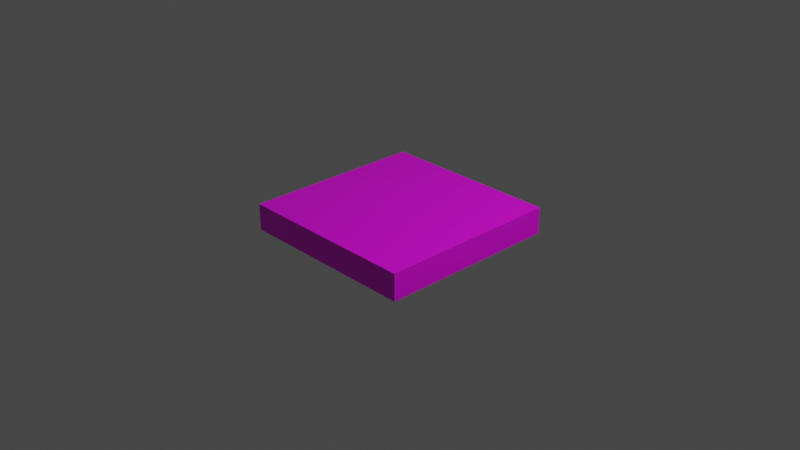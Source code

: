 # Source: PizzaBox.blend  (saved by Blender 2.82.7; exported with 4.5.12 LTS)
import bpy
from mathutils import Matrix  # noqa: F401  (used for matrix-valued properties, if any)

bpy.ops.wm.read_factory_settings(use_empty=True)
scene = bpy.context.scene
scene.name = 'Scene'

# ---- collections
col_collection = bpy.data.collections.new('Collection'); scene.collection.children.link(col_collection)

# ---- images (referenced by path relative to the original .blend; pixels are not part of the script)
import os
ASSET_DIR = os.environ.get("B2B_ASSET_DIR", "")  # directory of the original .blend (textures are referenced by path, not embedded)
HERE = os.path.dirname(os.path.abspath(__file__))  # packed textures are extracted next to this script under _unpacked/

def load_image(name, relpath, width, height, colorspace="sRGB"):
    """Load a texture the original file referenced (path relative to the .blend, or extracted next to this script)."""
    p = next((c for c in (os.path.join(HERE, relpath), os.path.join(ASSET_DIR, relpath)) if relpath and os.path.exists(c)), "")
    if p:
        img = bpy.data.images.load(p, check_existing=True)
        img.name = name
    else:  # same state as the original file: an image datablock whose file is absent (Cycles renders it pink)
        img = bpy.data.images.new(name, width, height)
        img.source = "FILE"
        img.filepath = "//" + (relpath or name)
    img.colorspace_settings.name = colorspace
    return img
img_material_base_color = load_image('Material Base Color', 'PizzaBox.png', 1024, 1024, 'sRGB')

# ---- materials (node trees are filled in below, after node groups)
mat_material = bpy.data.materials.new('Material')
mat_material.alpha_threshold = 0.0
mat_material.use_transparent_shadow = False
mat_material.preview_render_type = 'CUBE'
mat_material.line_color = (0.0, 0.0, 0.0, 1.0)

# ---- material node trees
mat_material.use_nodes = True; mat_material.node_tree.nodes.clear()
_N = mat_material.node_tree.nodes; _L = mat_material.node_tree.links
n0 = _N.new('ShaderNodeOutputMaterial'); n0.name = 'Material Output'; n0.location = (300, 300)
n1 = _N.new('ShaderNodeBsdfPrincipled'); n1.name = 'Principled BSDF'; n1.location = (10, 300)
n1.distribution = 'GGX'
n1.subsurface_method = 'BURLEY'
n1.inputs[2].default_value = 0.4
n1.inputs[3].default_value = 1.45
n1.inputs[27].default_value = (0.0, 0.0, 0.0, 1.0)
n1.inputs[28].default_value = 1.0
n2 = _N.new('ShaderNodeTexImage'); n2.name = 'Image Texture'; n2.location = (-280, 280)
n2.image = img_material_base_color
_L.new(n1.outputs[0], n0.inputs[0])
_L.new(n2.outputs[0], n1.inputs[0])
n0.is_active_output = True

# ---- world
world_world = bpy.data.worlds.new('World'); scene.world = world_world
world_world.use_nodes = True; world_world.node_tree.nodes.clear()
_N = world_world.node_tree.nodes; _L = world_world.node_tree.links
n0 = _N.new('ShaderNodeOutputWorld'); n0.name = 'World Output'; n0.location = (300, 300)
n1 = _N.new('ShaderNodeBackground'); n1.name = 'Background'; n1.location = (10, 300)
n1.inputs[0].default_value = (0.05088, 0.05088, 0.05088, 1.0)
_L.new(n1.outputs[0], n0.inputs[0])
n0.is_active_output = True
world_world.color = (0.05088, 0.05088, 0.05088)
world_world.use_sun_shadow = False
world_world.sun_shadow_jitter_overblur = 0.0

# ---- cameras
cam_camera = bpy.data.cameras.new('Camera')
cam_camera.clip_end = 100.0
cam_camera.ortho_scale = 7.314

# ---- lights
light_light = bpy.data.lights.new('Light', 'POINT')
light_light.transmission_factor = 0.0
light_light.energy = 1000.0
light_light.shadow_soft_size = 0.1
light_light.shadow_maximum_resolution = 0.006
light_light.use_absolute_resolution = True

# ---- meshes
me_cube = bpy.data.meshes.new('Cube')
me_cube.from_pydata([(1.0, 1.0, 0.144), (1.0, 1.0, -0.144), (1.0, -1.0, 0.144), (1.0, -1.0, -0.144), (-1.0, 1.0, 0.144), (-1.0, 1.0, -0.144), (-1.0, -1.0, 0.144), (-1.0, -1.0, -0.144)], [], [(0, 4, 6, 2), (3, 2, 6, 7), (7, 6, 4, 5), (5, 1, 3, 7), (1, 0, 2, 3), (5, 4, 0, 1)])
_uv = me_cube.uv_layers.new(name='UVMap')
_uv.uv.foreach_set('vector', [0.625, 0.5, 0.875, 0.5, 0.875, 0.75, 0.625, 0.75, 0.625, 0.786, 0.625, 0.75, 0.875, 0.75, 0.875, 0.786, 0.911, 0.75, 0.875, 0.75, 0.875, 0.5, 0.911, 0.5, 0.875, 0.464, 0.625, 0.464, 0.625, 0.214, 0.875, 0.214, 0.589, 0.5, 0.625, 0.5, 0.625, 0.75, 0.589, 0.75, 0.875, 0.464, 0.875, 0.5, 0.625, 0.5, 0.625, 0.464])
_ca = me_cube.color_attributes.new('Col', 'BYTE_COLOR', 'CORNER')
_ca.data.foreach_set('color', [1.0, 1.0, 1.0, 1.0, 1.0, 1.0, 1.0, 1.0, 1.0, 1.0, 1.0, 1.0, 1.0, 1.0, 1.0, 1.0, 1.0, 1.0, 1.0, 1.0, 1.0, 1.0, 1.0, 1.0, 1.0, 1.0, 1.0, 1.0, 1.0, 1.0, 1.0, 1.0, 1.0, 1.0, 1.0, 1.0, 1.0, 1.0, 1.0, 1.0, 1.0, 1.0, 1.0, 1.0, 1.0, 1.0, 1.0, 1.0, 1.0, 1.0, 1.0, 1.0, 1.0, 1.0, 1.0, 1.0, 1.0, 1.0, 1.0, 1.0, 1.0, 1.0, 1.0, 1.0, 1.0, 1.0, 1.0, 1.0, 1.0, 1.0, 1.0, 1.0, 1.0, 1.0, 1.0, 1.0, 1.0, 1.0, 1.0, 1.0, 1.0, 1.0, 1.0, 1.0, 1.0, 1.0, 1.0, 1.0, 1.0, 1.0, 1.0, 1.0, 1.0, 1.0, 1.0, 1.0])
me_cube.materials.append(mat_material)
me_cube.use_remesh_preserve_volume = False
me_cube.use_remesh_preserve_attributes = False
me_cube.use_mirror_vertex_groups = False
me_cube.update()

# ---- objects
ob_cube = bpy.data.objects.new('Cube', me_cube)
ob_light = bpy.data.objects.new('Light', light_light)
ob_camera = bpy.data.objects.new('Camera', cam_camera)

# ---- transforms, parenting, visibility, modifiers, constraints
ob_cube.location = (0.0, 0.0, 0.0)
ob_cube.lock_rotations_4d = False
ob_cube.empty_display_type = 'ARROWS'
ob_cube.lineart.crease_threshold = 0.0
ob_light.location = (4.076, 1.005, 5.904)
ob_light.rotation_euler = (0.6503, 0.05522, 1.866)
ob_light.lock_rotations_4d = False
ob_light.empty_display_type = 'ARROWS'
ob_light.color = (0.0, 0.0, 0.0, 0.0)
ob_light.lineart.crease_threshold = 0.0
ob_camera.location = (7.359, -6.926, 4.958)
ob_camera.rotation_euler = (1.109, 0.0, 0.8149)
ob_camera.lock_rotations_4d = False
ob_camera.empty_display_type = 'ARROWS'
ob_camera.color = (0.0, 0.0, 0.0, 0.0)
ob_camera.display_type = 'WIRE'
ob_camera.lineart.crease_threshold = 0.0

# ---- collection membership
col_collection.objects.link(ob_cube)
col_collection.objects.link(ob_light)
col_collection.objects.link(ob_camera)

# ---- scene / render settings (as saved in the file)
scene.camera = ob_camera
scene.frame_start = 1; scene.frame_end = 250; scene.frame_set(1)
scene.render.engine = 'BLENDER_EEVEE_NEXT'
scene.cycles.use_denoising = False
scene.cycles.samples = 128
scene.cycles.sampling_pattern = 'TABULATED_SOBOL'
scene.cycles.use_adaptive_sampling = False
scene.cycles.use_light_tree = False
scene.view_settings.view_transform = 'Filmic'
bpy.context.view_layer.update()
